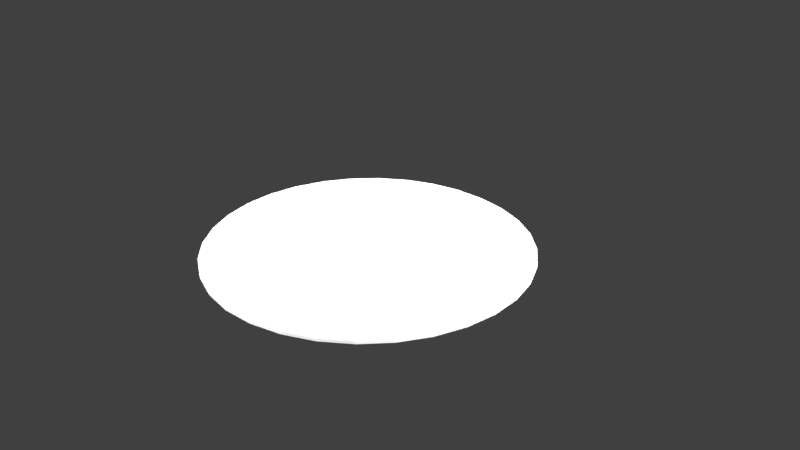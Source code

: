# Source: Piattino.blend  (saved by Blender 2.78.0; exported with 4.5.12 LTS)
import bpy
from mathutils import Matrix  # noqa: F401  (used for matrix-valued properties, if any)

bpy.ops.wm.read_factory_settings(use_empty=True)
scene = bpy.context.scene
scene.name = 'Scene'

# ---- collections
col_collection_1 = bpy.data.collections.new('Collection 1'); scene.collection.children.link(col_collection_1)

# ---- materials (node trees are filled in below, after node groups)
mat_front = bpy.data.materials.new('Front')
mat_front.alpha_threshold = 0.0
mat_front.use_transparent_shadow = False
mat_front.roughness = 0.5

# ---- material node trees

# ---- world
world_world = bpy.data.worlds.new('World'); scene.world = world_world
world_world.color = (0.05088, 0.05088, 0.05088)
world_world.use_sun_shadow = False
world_world.sun_shadow_jitter_overblur = 0.0
world_world.cycles.sampling_method = 'MANUAL'

# ---- cameras
cam_camera = bpy.data.cameras.new('Camera')
cam_camera.clip_end = 100.0
cam_camera.lens = 35.0
cam_camera.sensor_width = 32.0
cam_camera.sensor_height = 18.0
cam_camera.ortho_scale = 7.314
cam_camera.dof.focus_distance = 0.0
cam_camera.dof.aperture_fstop = 128.0

# ---- lights
light_lamp_001 = bpy.data.lights.new('Lamp.001', 'SUN')
light_lamp_001.transmission_factor = 0.0
light_lamp_001.cutoff_distance = 30.0
light_lamp_001.angle = 0.1993
light_lamp_001.shadow_buffer_clip_start = 1.001
light_lamp_001.shadow_soft_size = 0.1
light_lamp_001.shadow_cascade_max_distance = 1000.0
light_lamp = bpy.data.lights.new('Lamp', 'SUN')
light_lamp.transmission_factor = 0.0
light_lamp.cutoff_distance = 30.0
light_lamp.angle = 0.1993
light_lamp.shadow_buffer_clip_start = 1.001
light_lamp.shadow_soft_size = 0.1
light_lamp.shadow_cascade_max_distance = 1000.0

# ---- meshes
me_sphere = bpy.data.meshes.new('Sphere')
me_sphere.from_pydata([(-0.004765, -0.6845, -0.7816), (0.1477, -0.6845, 0.7666), (0.2944, -0.6845, 0.7221), (0.4295, -0.6845, 0.6499), (0.5479, -0.6845, 0.5527), (0.6451, -0.6845, 0.4343), (0.7174, -0.6845, 0.2991), (0.7618, -0.6845, 0.1525), (0.7769, -0.6845, 6.706e-08), (0.7618, -0.6845, -0.1525), (0.7174, -0.6845, -0.2991), (0.6451, -0.6845, -0.4343), (0.5479, -0.6845, -0.5527), (0.4295, -0.6845, -0.6499), (0.2944, -0.6845, -0.7221), (0.1477, -0.6845, -0.7666), (-0.004765, -0.6845, 0.7816), (-0.1543, -0.7142, 0.7666), (-0.2981, -0.7428, 0.7221), (-0.4307, -0.7692, 0.6499), (-0.5468, -0.7923, 0.5527), (-0.6422, -0.8113, 0.4343), (-0.713, -0.8254, 0.2991), (-0.7566, -0.834, 0.1525), (-0.7714, -0.837, 6.706e-08), (-0.7566, -0.834, -0.1525), (-0.713, -0.8254, -0.2991), (-0.6422, -0.8113, -0.4343), (-0.5468, -0.7923, -0.5527), (-0.4307, -0.7692, -0.6499), (-0.2981, -0.7428, -0.7221), (-0.1543, -0.7142, -0.7666), (-0.003796, 2.565, -0.6226), (0.1177, 2.565, 0.6107), (0.2345, 2.565, 0.5753), (0.3421, 2.565, 0.5177), (0.4365, 2.565, 0.4403), (0.5139, 2.565, 0.3459), (0.5715, 2.565, 0.2383), (0.6069, 2.565, 0.1215), (0.6189, 2.565, 8.196e-08), (0.6069, 2.565, -0.1215), (0.5715, 2.565, -0.2383), (0.5139, 2.565, -0.3459), (0.4365, 2.565, -0.4403), (0.3421, 2.565, -0.5177), (0.2345, 2.565, -0.5753), (0.1177, 2.565, -0.6107), (-0.003796, 2.565, 0.6226), (-0.1229, 2.541, 0.6107), (-0.2375, 2.518, 0.5753), (-0.3431, 2.497, 0.5177), (-0.4356, 2.479, 0.4403), (-0.5116, 2.464, 0.3459), (-0.568, 2.453, 0.2383), (-0.6027, 2.446, 0.1215), (-0.6145, 2.444, 8.196e-08), (-0.6027, 2.446, -0.1215), (-0.568, 2.453, -0.2383), (-0.5116, 2.464, -0.3459), (-0.4356, 2.479, -0.4403), (-0.3431, 2.497, -0.5177), (-0.2375, 2.518, -0.5753), (-0.1229, 2.541, -0.6107), (-0.251, 0.1736, -1.247), (-0.4849, 0.1271, -1.175), (-0.7005, 0.08423, -1.057), (-0.8894, 0.04665, -0.8989), (-1.044, 0.0158, -0.7063), (-1.16, -0.007116, -0.4865), (-1.231, -0.02123, -0.248), (-1.255, -0.026, 1.267e-07), (-1.231, -0.02123, 0.248), (-1.16, -0.007116, 0.4865), (-1.044, 0.0158, 0.7063), (-0.8894, 0.04665, 0.8989), (-0.7005, 0.08423, 1.057), (-0.4849, 0.1271, 1.175), (-0.251, 0.1736, 1.247), (-0.007751, 0.222, 1.271), (0.2403, 0.222, -1.247), (0.4787, 0.222, -1.175), (0.6985, 0.222, -1.057), (0.8912, 0.222, -0.8989), (1.049, 0.222, -0.7063), (1.167, 0.222, -0.4865), (1.239, 0.222, -0.248), (1.264, 0.222, 1.267e-07), (1.239, 0.222, 0.248), (1.167, 0.222, 0.4865), (1.049, 0.222, 0.7063), (0.8912, 0.222, 0.8989), (0.6985, 0.222, 1.057), (0.4787, 0.222, 1.175), (0.2403, 0.222, 1.247), (-0.007751, 0.222, -1.271), (-0.01314, -0.6421, -2.155), (0.4073, -0.6421, 2.114), (0.8115, -0.6421, 1.991), (1.184, -0.6421, 1.792), (1.511, -0.6421, 1.524), (1.779, -0.6421, 1.197), (1.978, -0.6421, 0.8247), (2.1, -0.6421, 0.4204), (2.142, -0.6421, 1.639e-07), (2.1, -0.6421, -0.4204), (1.978, -0.6421, -0.8247), (1.779, -0.6421, -1.197), (1.511, -0.6421, -1.524), (1.184, -0.6421, -1.792), (0.8115, -0.6421, -1.991), (0.4073, -0.6421, -2.114), (-0.01314, -0.6421, 2.155), (-0.4255, -0.7241, 2.114), (-0.822, -0.803, 1.991), (-1.187, -0.8756, 1.792), (-1.508, -0.9393, 1.524), (-1.771, -0.9916, 1.197), (-1.966, -1.03, 0.8247), (-2.086, -1.054, 0.4204), (-2.127, -1.062, 1.639e-07), (-2.086, -1.054, -0.4204), (-1.966, -1.03, -0.8247), (-1.771, -0.9916, -1.197), (-1.508, -0.9393, -1.524), (-1.187, -0.8756, -1.792), (-0.822, -0.803, -1.991), (-0.4255, -0.7241, -2.114), (-0.4255, -1.11, -2.114), (-0.822, -1.189, -1.991), (-1.187, -1.262, -1.792), (-1.508, -1.325, -1.524), (-1.771, -1.378, -1.197), (-1.966, -1.416, -0.8247), (-2.086, -1.44, -0.4204), (-2.127, -1.448, 1.639e-07), (-2.086, -1.44, 0.4204), (-1.966, -1.416, 0.8247), (-1.771, -1.378, 1.197), (-1.508, -1.325, 1.524), (-1.187, -1.262, 1.792), (-0.822, -1.189, 1.991), (-0.4255, -1.11, 2.114), (-0.01314, -1.028, 2.155), (0.4073, -1.028, -2.114), (0.8115, -1.028, -1.991), (1.184, -1.028, -1.792), (1.511, -1.028, -1.524), (1.779, -1.028, -1.197), (1.978, -1.028, -0.8247), (2.1, -1.028, -0.4204), (2.142, -1.028, 1.639e-07), (2.1, -1.028, 0.4204), (1.978, -1.028, 0.8247), (1.779, -1.028, 1.197), (1.511, -1.028, 1.524), (1.184, -1.028, 1.792), (0.8115, -1.028, 1.991), (0.4073, -1.028, 2.114), (-0.01314, -1.028, -2.155)], [], [(94, 93, 34, 33), (70, 57, 58, 69), (79, 48, 49, 78), (93, 92, 35, 34), (91, 90, 37, 36), (74, 53, 54, 73), (73, 54, 55, 72), (69, 58, 59, 68), (89, 88, 39, 38), (65, 62, 63, 64), (66, 61, 62, 65), (83, 82, 45, 44), (72, 55, 56, 71), (78, 49, 50, 77), (77, 50, 51, 76), (79, 94, 33, 48), (71, 56, 57, 70), (45, 46, 47, 32, 63, 62, 61, 60, 59, 58, 57, 56, 55, 54, 53, 52, 51, 50, 49, 48, 33, 34, 35, 36, 37, 38, 39, 40, 41, 42, 43, 44), (64, 63, 32, 95), (92, 91, 36, 35), (68, 59, 60, 67), (88, 87, 40, 39), (85, 84, 43, 42), (86, 85, 42, 41), (81, 80, 47, 46), (80, 95, 32, 47), (117, 74, 73, 118), (75, 52, 53, 74), (82, 81, 46, 45), (84, 83, 44, 43), (76, 51, 52, 75), (90, 89, 38, 37), (67, 60, 61, 66), (87, 86, 41, 40), (103, 104, 87, 88), (125, 66, 65, 126), (126, 65, 64, 127), (120, 71, 70, 121), (113, 78, 77, 114), (112, 97, 94, 79), (114, 77, 76, 115), (121, 70, 69, 122), (97, 98, 93, 94), (127, 64, 95, 96), (122, 69, 68, 123), (123, 68, 67, 124), (115, 76, 75, 116), (109, 110, 81, 82), (116, 75, 74, 117), (100, 101, 90, 91), (112, 79, 78, 113), (108, 109, 82, 83), (99, 100, 91, 92), (105, 106, 85, 86), (124, 67, 66, 125), (119, 72, 71, 120), (118, 73, 72, 119), (149, 148, 107, 106), (107, 108, 83, 84), (106, 107, 84, 85), (111, 96, 95, 80), (102, 103, 88, 89), (104, 105, 86, 87), (110, 111, 80, 81), (101, 102, 89, 90), (98, 99, 92, 93), (128, 127, 96, 159), (138, 117, 118, 137), (148, 147, 108, 107), (134, 121, 122, 133), (158, 157, 98, 97), (141, 114, 115, 140), (147, 146, 109, 108), (157, 156, 99, 98), (142, 113, 114, 141), (156, 155, 100, 99), (146, 145, 110, 109), (132, 123, 124, 131), (136, 119, 120, 135), (139, 116, 117, 138), (140, 115, 116, 139), (145, 144, 111, 110), (153, 152, 103, 102), (144, 159, 96, 111), (133, 122, 123, 132), (143, 112, 113, 142), (152, 151, 104, 103), (137, 118, 119, 136), (2, 1, 16, 17, 18, 19, 20, 21, 22, 23, 24, 25, 26, 27, 28, 29, 30, 31, 0, 15, 14, 13, 12, 11, 10, 9, 8, 7, 6, 5, 4, 3), (131, 124, 125, 130), (155, 154, 101, 100), (143, 158, 97, 112), (154, 153, 102, 101), (151, 150, 105, 104), (135, 120, 121, 134), (129, 126, 127, 128), (130, 125, 126, 129), (150, 149, 106, 105), (24, 135, 134, 25), (5, 6, 153, 154), (1, 2, 157, 158), (27, 132, 131, 28), (23, 136, 135, 24), (4, 5, 154, 155), (14, 15, 144, 145), (26, 133, 132, 27), (22, 137, 136, 23), (3, 4, 155, 156), (13, 14, 145, 146), (25, 134, 133, 26), (28, 131, 130, 29), (21, 138, 137, 22), (2, 3, 156, 157), (6, 7, 152, 153), (7, 8, 151, 152), (18, 141, 140, 19), (29, 130, 129, 30), (9, 10, 149, 150), (20, 139, 138, 21), (16, 1, 158, 143), (16, 143, 142, 17), (12, 13, 146, 147), (17, 142, 141, 18), (11, 12, 147, 148), (8, 9, 150, 151), (19, 140, 139, 20), (30, 129, 128, 31), (10, 11, 148, 149), (15, 0, 159, 144), (31, 128, 159, 0)])
_uv = me_sphere.uv_layers.new(name='UVMap')
_uv.uv.foreach_set('vector', [0.6559, 0.3299, 0.6739, 0.337, 0.6555, 0.3955, 0.6466, 0.3921, 0.5446, 0.4759, 0.5921, 0.4636, 0.5947, 0.475, 0.55, 0.4992, 0.6371, 0.3275, 0.6374, 0.3909, 0.6284, 0.3921, 0.6187, 0.3299, 0.6739, 0.337, 0.6906, 0.3485, 0.6636, 0.4011, 0.6555, 0.3955, 0.7051, 0.3639, 0.7171, 0.3827, 0.6766, 0.4179, 0.6707, 0.4087, 0.5587, 0.3827, 0.599, 0.4179, 0.5947, 0.4284, 0.55, 0.4042, 0.55, 0.4042, 0.5947, 0.4284, 0.5921, 0.4398, 0.5446, 0.4275, 0.55, 0.4992, 0.5947, 0.475, 0.599, 0.4855, 0.5587, 0.5207, 0.726, 0.4042, 0.7315, 0.4275, 0.6836, 0.4398, 0.681, 0.4284, 0.601, 0.5664, 0.6198, 0.5079, 0.6284, 0.5113, 0.6187, 0.5735, 0.5847, 0.5549, 0.6118, 0.5023, 0.6198, 0.5079, 0.601, 0.5664, 0.7051, 0.5395, 0.6906, 0.5549, 0.6636, 0.5023, 0.6707, 0.4947, 0.5446, 0.4275, 0.5921, 0.4398, 0.5912, 0.4517, 0.5428, 0.4517, 0.6187, 0.3299, 0.6284, 0.3921, 0.6198, 0.3955, 0.601, 0.337, 0.601, 0.337, 0.6198, 0.3955, 0.6118, 0.4011, 0.5847, 0.3485, 0.6371, 0.3275, 0.6559, 0.3299, 0.6466, 0.3921, 0.6374, 0.3909, 0.5428, 0.4517, 0.5912, 0.4517, 0.5921, 0.4636, 0.5446, 0.4759, 0.6636, 0.5023, 0.6555, 0.5079, 0.6466, 0.5113, 0.6374, 0.5125, 0.6284, 0.5113, 0.6198, 0.5079, 0.6118, 0.5023, 0.6048, 0.4947, 0.599, 0.4855, 0.5947, 0.475, 0.5921, 0.4636, 0.5912, 0.4517, 0.5921, 0.4398, 0.5947, 0.4284, 0.599, 0.4179, 0.6048, 0.4087, 0.6118, 0.4011, 0.6198, 0.3955, 0.6284, 0.3921, 0.6374, 0.3909, 0.6466, 0.3921, 0.6555, 0.3955, 0.6636, 0.4011, 0.6707, 0.4087, 0.6766, 0.4179, 0.681, 0.4284, 0.6836, 0.4398, 0.6845, 0.4517, 0.6836, 0.4636, 0.681, 0.475, 0.6766, 0.4855, 0.6707, 0.4947, 0.6187, 0.5735, 0.6284, 0.5113, 0.6374, 0.5125, 0.6371, 0.5759, 0.6906, 0.3485, 0.7051, 0.3639, 0.6707, 0.4087, 0.6636, 0.4011, 0.5587, 0.5207, 0.599, 0.4855, 0.6048, 0.4947, 0.5704, 0.5395, 0.7315, 0.4275, 0.7333, 0.4517, 0.6845, 0.4517, 0.6836, 0.4398, 0.726, 0.4992, 0.7171, 0.5207, 0.6766, 0.4855, 0.681, 0.475, 0.7315, 0.4759, 0.726, 0.4992, 0.681, 0.475, 0.6836, 0.4636, 0.6739, 0.5664, 0.6559, 0.5735, 0.6466, 0.5113, 0.6555, 0.5079, 0.6559, 0.5735, 0.6371, 0.5759, 0.6374, 0.5125, 0.6466, 0.5113, 0.5038, 0.3348, 0.5587, 0.3827, 0.55, 0.4042, 0.489, 0.3712, 0.5704, 0.3639, 0.6048, 0.4087, 0.599, 0.4179, 0.5587, 0.3827, 0.6906, 0.5549, 0.6739, 0.5664, 0.6555, 0.5079, 0.6636, 0.5023, 0.7171, 0.5207, 0.7051, 0.5395, 0.6707, 0.4947, 0.6766, 0.4855, 0.5847, 0.3485, 0.6118, 0.4011, 0.6048, 0.4087, 0.5704, 0.3639, 0.7171, 0.3827, 0.726, 0.4042, 0.681, 0.4284, 0.6766, 0.4179, 0.5704, 0.5395, 0.6048, 0.4947, 0.6118, 0.5023, 0.5847, 0.5549, 0.7333, 0.4517, 0.7315, 0.4759, 0.6836, 0.4636, 0.6845, 0.4517, 0.7966, 0.4106, 0.7998, 0.4517, 0.7333, 0.4517, 0.7315, 0.4275, 0.5479, 0.6267, 0.5847, 0.5549, 0.601, 0.5664, 0.5755, 0.6461, 0.5755, 0.6461, 0.601, 0.5664, 0.6187, 0.5735, 0.6055, 0.6581, 0.4768, 0.4517, 0.5428, 0.4517, 0.5446, 0.4759, 0.4799, 0.4928, 0.6055, 0.2453, 0.6187, 0.3299, 0.601, 0.337, 0.5755, 0.2573, 0.6367, 0.2412, 0.6685, 0.2453, 0.6559, 0.3299, 0.6371, 0.3275, 0.5755, 0.2573, 0.601, 0.337, 0.5847, 0.3485, 0.5479, 0.2767, 0.4799, 0.4928, 0.5446, 0.4759, 0.55, 0.4992, 0.489, 0.5322, 0.6685, 0.2453, 0.6991, 0.2573, 0.6739, 0.337, 0.6559, 0.3299, 0.6055, 0.6581, 0.6187, 0.5735, 0.6371, 0.5759, 0.6367, 0.6622, 0.489, 0.5322, 0.55, 0.4992, 0.5587, 0.5207, 0.5038, 0.5686, 0.5038, 0.5686, 0.5587, 0.5207, 0.5704, 0.5395, 0.5237, 0.6005, 0.5479, 0.2767, 0.5847, 0.3485, 0.5704, 0.3639, 0.5237, 0.3029, 0.7273, 0.6267, 0.6991, 0.6461, 0.6739, 0.5664, 0.6906, 0.5549, 0.5237, 0.3029, 0.5704, 0.3639, 0.5587, 0.3827, 0.5038, 0.3348, 0.752, 0.3029, 0.7723, 0.3348, 0.7171, 0.3827, 0.7051, 0.3639, 0.6367, 0.2412, 0.6371, 0.3275, 0.6187, 0.3299, 0.6055, 0.2453, 0.752, 0.6005, 0.7273, 0.6267, 0.6906, 0.5549, 0.7051, 0.5395, 0.7273, 0.2767, 0.752, 0.3029, 0.7051, 0.3639, 0.6906, 0.3485, 0.7966, 0.4928, 0.7874, 0.5322, 0.726, 0.4992, 0.7315, 0.4759, 0.5237, 0.6005, 0.5704, 0.5395, 0.5847, 0.5549, 0.5479, 0.6267, 0.4799, 0.4106, 0.5446, 0.4275, 0.5428, 0.4517, 0.4768, 0.4517, 0.489, 0.3712, 0.55, 0.4042, 0.5446, 0.4275, 0.4799, 0.4106, 0.7506, 0.4393, 0.7462, 0.4092, 0.7683, 0.4, 0.7736, 0.436, 0.7723, 0.5686, 0.752, 0.6005, 0.7051, 0.5395, 0.7171, 0.5207, 0.7874, 0.5322, 0.7723, 0.5686, 0.7171, 0.5207, 0.726, 0.4992, 0.6685, 0.6581, 0.6367, 0.6622, 0.6371, 0.5759, 0.6559, 0.5735, 0.7874, 0.3712, 0.7966, 0.4106, 0.7315, 0.4275, 0.726, 0.4042, 0.7998, 0.4517, 0.7966, 0.4928, 0.7315, 0.4759, 0.7333, 0.4517, 0.6991, 0.6461, 0.6685, 0.6581, 0.6559, 0.5735, 0.6739, 0.5664, 0.7723, 0.3348, 0.7874, 0.3712, 0.726, 0.4042, 0.7171, 0.3827, 0.6991, 0.2573, 0.7273, 0.2767, 0.6906, 0.3485, 0.6739, 0.337, 0.6472, 0.2963, 0.6537, 0.2676, 0.6792, 0.2743, 0.67, 0.3016, 0.5249, 0.4938, 0.504, 0.5071, 0.4971, 0.4711, 0.52, 0.4644, 0.7462, 0.4092, 0.7376, 0.3808, 0.7579, 0.3662, 0.7683, 0.4, 0.5326, 0.3758, 0.5122, 0.359, 0.529, 0.3283, 0.5454, 0.3507, 0.6234, 0.6078, 0.6461, 0.608, 0.6485, 0.638, 0.6218, 0.638, 0.5622, 0.5698, 0.5505, 0.5957, 0.5316, 0.5701, 0.5469, 0.5472, 0.7376, 0.3808, 0.725, 0.3552, 0.7428, 0.3358, 0.7579, 0.3662, 0.6461, 0.608, 0.6682, 0.6024, 0.6749, 0.6314, 0.6485, 0.638, 0.5801, 0.5881, 0.5722, 0.6163, 0.5505, 0.5957, 0.5622, 0.5698, 0.6682, 0.6024, 0.6891, 0.5911, 0.7, 0.6179, 0.6749, 0.6314, 0.725, 0.3552, 0.7092, 0.3331, 0.7238, 0.3101, 0.7428, 0.3358, 0.5616, 0.3295, 0.5496, 0.3029, 0.5735, 0.2837, 0.5807, 0.3131, 0.5196, 0.434, 0.4957, 0.4333, 0.5001, 0.3946, 0.5239, 0.4041, 0.5341, 0.5216, 0.5158, 0.5404, 0.504, 0.5071, 0.5249, 0.4938, 0.5469, 0.5472, 0.5316, 0.5701, 0.5158, 0.5404, 0.5341, 0.5216, 0.7092, 0.3331, 0.6907, 0.3152, 0.7022, 0.2898, 0.7238, 0.3101, 0.7243, 0.5532, 0.737, 0.528, 0.7575, 0.5423, 0.7421, 0.5725, 0.6907, 0.3152, 0.67, 0.3016, 0.6792, 0.2743, 0.7022, 0.2898, 0.5454, 0.3507, 0.529, 0.3283, 0.5496, 0.3029, 0.5616, 0.3295, 0.6007, 0.6021, 0.5957, 0.6323, 0.5722, 0.6163, 0.5801, 0.5881, 0.737, 0.528, 0.7459, 0.4999, 0.7681, 0.5086, 0.7575, 0.5423, 0.52, 0.4644, 0.4971, 0.4711, 0.4957, 0.4333, 0.5196, 0.434, 0.551, 0.4282, 0.5364, 0.4316, 0.5213, 0.4327, 0.5064, 0.4316, 0.4921, 0.4282, 0.4789, 0.4228, 0.4673, 0.4155, 0.4578, 0.4066, 0.4508, 0.3965, 0.4464, 0.3854, 0.445, 0.374, 0.4464, 0.3626, 0.4508, 0.3515, 0.4578, 0.3414, 0.4673, 0.3325, 0.4789, 0.3252, 0.4921, 0.3198, 0.5064, 0.3164, 0.5213, 0.3153, 0.5364, 0.3164, 0.551, 0.3198, 0.5645, 0.3252, 0.5763, 0.3325, 0.5859, 0.3414, 0.5931, 0.3515, 0.5975, 0.3626, 0.599, 0.374, 0.5975, 0.3854, 0.5931, 0.3965, 0.5859, 0.4066, 0.5763, 0.4155, 0.5645, 0.4228, 0.5807, 0.3131, 0.5735, 0.2837, 0.5997, 0.2713, 0.6018, 0.3019, 0.6891, 0.5911, 0.7081, 0.5745, 0.7227, 0.598, 0.7, 0.6179, 0.6007, 0.6021, 0.6234, 0.6078, 0.6218, 0.638, 0.5957, 0.6323, 0.7081, 0.5745, 0.7243, 0.5532, 0.7421, 0.5725, 0.7227, 0.598, 0.7459, 0.4999, 0.7505, 0.4699, 0.7735, 0.4727, 0.7681, 0.5086, 0.5239, 0.4041, 0.5001, 0.3946, 0.5122, 0.359, 0.5326, 0.3758, 0.6243, 0.2964, 0.6268, 0.2661, 0.6537, 0.2676, 0.6472, 0.2963, 0.6018, 0.3019, 0.5997, 0.2713, 0.6268, 0.2661, 0.6243, 0.2964, 0.7505, 0.4699, 0.7506, 0.4393, 0.7736, 0.436, 0.7735, 0.4727, 0.445, 0.374, 0.3101, 0.374, 0.3141, 0.3424, 0.4464, 0.3626, 0.5859, 0.4066, 0.5931, 0.3965, 0.7185, 0.4359, 0.6987, 0.4639, 0.5364, 0.4316, 0.551, 0.4282, 0.6025, 0.5235, 0.5623, 0.5327, 0.4578, 0.3414, 0.3455, 0.2841, 0.3717, 0.2596, 0.4673, 0.3325, 0.4464, 0.3854, 0.3141, 0.4056, 0.3101, 0.374, 0.445, 0.374, 0.5763, 0.4155, 0.5859, 0.4066, 0.6987, 0.4639, 0.6721, 0.4884, 0.551, 0.3198, 0.5364, 0.3164, 0.5623, 0.2153, 0.6025, 0.2245, 0.4508, 0.3515, 0.3261, 0.3121, 0.3455, 0.2841, 0.4578, 0.3414, 0.4508, 0.3965, 0.3261, 0.4359, 0.3141, 0.4056, 0.4464, 0.3854, 0.5645, 0.4228, 0.5763, 0.4155, 0.6721, 0.4884, 0.6396, 0.5085, 0.5645, 0.3252, 0.551, 0.3198, 0.6025, 0.2245, 0.6396, 0.2395, 0.4464, 0.3626, 0.3141, 0.3424, 0.3261, 0.3121, 0.4508, 0.3515, 0.4673, 0.3325, 0.3717, 0.2596, 0.4036, 0.2395, 0.4789, 0.3252, 0.4578, 0.4066, 0.3455, 0.4639, 0.3261, 0.4359, 0.4508, 0.3965, 0.551, 0.4282, 0.5645, 0.4228, 0.6396, 0.5085, 0.6025, 0.5235, 0.5931, 0.3965, 0.5975, 0.3854, 0.7308, 0.4056, 0.7185, 0.4359, 0.5975, 0.3854, 0.599, 0.374, 0.7349, 0.374, 0.7308, 0.4056, 0.4921, 0.4282, 0.4399, 0.5235, 0.4036, 0.5085, 0.4789, 0.4228, 0.4789, 0.3252, 0.4036, 0.2395, 0.4399, 0.2245, 0.4921, 0.3198, 0.5975, 0.3626, 0.5931, 0.3515, 0.7185, 0.3121, 0.7308, 0.3424, 0.4673, 0.4155, 0.3717, 0.4884, 0.3455, 0.4639, 0.4578, 0.4066, 0.5213, 0.4327, 0.5364, 0.4316, 0.5623, 0.5327, 0.5204, 0.5358, 0.5213, 0.4327, 0.5204, 0.5358, 0.4794, 0.5327, 0.5064, 0.4316, 0.5763, 0.3325, 0.5645, 0.3252, 0.6396, 0.2395, 0.6721, 0.2596, 0.5064, 0.4316, 0.4794, 0.5327, 0.4399, 0.5235, 0.4921, 0.4282, 0.5859, 0.3414, 0.5763, 0.3325, 0.6721, 0.2596, 0.6987, 0.2841, 0.599, 0.374, 0.5975, 0.3626, 0.7308, 0.3424, 0.7349, 0.374, 0.4789, 0.4228, 0.4036, 0.5085, 0.3717, 0.4884, 0.4673, 0.4155, 0.4921, 0.3198, 0.4399, 0.2245, 0.4794, 0.2153, 0.5064, 0.3164, 0.5931, 0.3515, 0.5859, 0.3414, 0.6987, 0.2841, 0.7185, 0.3121, 0.5364, 0.3164, 0.5213, 0.3153, 0.5204, 0.2122, 0.5623, 0.2153, 0.5064, 0.3164, 0.4794, 0.2153, 0.5204, 0.2122, 0.5213, 0.3153])
me_sphere.materials.append(mat_front)
me_sphere.use_remesh_preserve_volume = False
me_sphere.use_remesh_preserve_attributes = False
me_sphere.use_mirror_vertex_groups = False
me_sphere.update()

# ---- objects
ob_lamp_001 = bpy.data.objects.new('Lamp.001', light_lamp_001)
ob_sphere = bpy.data.objects.new('Sphere', me_sphere)
ob_lamp = bpy.data.objects.new('Lamp', light_lamp)
ob_camera = bpy.data.objects.new('Camera', cam_camera)

# ---- transforms, parenting, visibility, modifiers, constraints
ob_lamp_001.location = (-8.327, 0.1308, -4.766)
ob_lamp_001.rotation_euler = (2.831, -0.2781, -0.8827)
ob_lamp_001.lock_rotations_4d = False
ob_lamp_001.empty_display_type = 'ARROWS'
ob_lamp_001.color = (0.0, 0.0, 0.0, 0.0)
ob_lamp_001.hide_viewport = True
ob_lamp_001.lineart.crease_threshold = 0.0
ob_sphere.location = (0.0, -1.421e-14, 0.0)
ob_sphere.rotation_euler = (-1.571, -0.0, 0.0)
ob_sphere.scale = (1.0, 0.1, 1.0)
ob_sphere.lineart.crease_threshold = 0.0
_vg = ob_sphere.vertex_groups.new(name='Front')
_vg = ob_sphere.vertex_groups.new(name='Back')
ob_lamp.location = (-1.116, 3.679, 11.26)
ob_lamp.rotation_euler = (0.6477, 0.1966, 1.944)
ob_lamp.lock_rotations_4d = False
ob_lamp.empty_display_type = 'ARROWS'
ob_lamp.color = (0.0, 0.0, 0.0, 0.0)
ob_lamp.hide_viewport = True
ob_lamp.lineart.crease_threshold = 0.0
ob_camera.location = (7.481, -6.508, 5.344)
ob_camera.rotation_euler = (1.109, 0.0, 0.8149)
ob_camera.lock_rotations_4d = False
ob_camera.empty_display_type = 'ARROWS'
ob_camera.color = (0.0, 0.0, 0.0, 0.0)
ob_camera.display_type = 'WIRE'
ob_camera.lineart.crease_threshold = 0.0

# ---- collection membership
col_collection_1.objects.link(ob_lamp_001)
col_collection_1.objects.link(ob_sphere)
col_collection_1.objects.link(ob_lamp)
col_collection_1.objects.link(ob_camera)

# ---- scene / render settings (as saved in the file)
scene.camera = ob_camera
scene.frame_start = 1; scene.frame_end = 250; scene.frame_set(1)
scene.render.engine = 'BLENDER_EEVEE_NEXT'
scene.render.resolution_percentage = 50
scene.render.dither_intensity = 0.0
scene.cycles.use_denoising = False
scene.cycles.samples = 128
scene.cycles.sampling_pattern = 'TABULATED_SOBOL'
scene.cycles.light_sampling_threshold = 0.0
scene.cycles.use_adaptive_sampling = False
scene.cycles.use_light_tree = False
scene.cycles.blur_glossy = 0.0
scene.cycles.sample_clamp_indirect = 0.0
scene.view_settings.view_transform = 'Standard'
bpy.context.view_layer.update()
